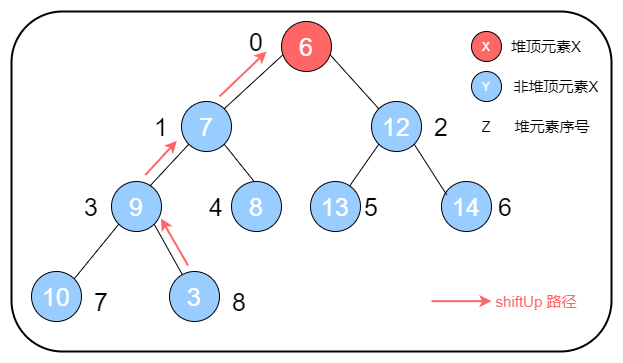

The diagram above was exported from draw.io. Its source (the exported page's mxGraphModel, read from the mxfile embedded in the PNG):
<mxGraphModel dx="716" dy="339" grid="1" gridSize="10" guides="1" tooltips="1" connect="1" arrows="1" fold="1" page="1" pageScale="1" pageWidth="827" pageHeight="1169" math="0" shadow="0">
  <root>
    <mxCell id="0" />
    <mxCell id="1" parent="0" />
    <mxCell id="uVOBjE7AgMHDXxGD40tv-36" value="" style="rounded=1;whiteSpace=wrap;html=1;fillColor=none;strokeWidth=2;" vertex="1" parent="1">
      <mxGeometry x="90" y="150" width="600" height="340" as="geometry" />
    </mxCell>
    <mxCell id="uVOBjE7AgMHDXxGD40tv-37" value="&lt;font style=&quot;font-size: 25px&quot; color=&quot;#ffffff&quot;&gt;6&lt;/font&gt;" style="ellipse;whiteSpace=wrap;html=1;aspect=fixed;fillColor=#FF6666;" vertex="1" parent="1">
      <mxGeometry x="360" y="160" width="50" height="50" as="geometry" />
    </mxCell>
    <mxCell id="uVOBjE7AgMHDXxGD40tv-38" value="&lt;font style=&quot;font-size: 25px&quot; color=&quot;#ffffff&quot;&gt;7&lt;/font&gt;" style="ellipse;whiteSpace=wrap;html=1;aspect=fixed;fillColor=#99CCFF;" vertex="1" parent="1">
      <mxGeometry x="260" y="240" width="50" height="50" as="geometry" />
    </mxCell>
    <mxCell id="uVOBjE7AgMHDXxGD40tv-39" value="&lt;font style=&quot;font-size: 25px&quot; color=&quot;#ffffff&quot;&gt;12&lt;/font&gt;" style="ellipse;whiteSpace=wrap;html=1;aspect=fixed;fillColor=#99CCFF;" vertex="1" parent="1">
      <mxGeometry x="450" y="240" width="50" height="50" as="geometry" />
    </mxCell>
    <mxCell id="uVOBjE7AgMHDXxGD40tv-40" value="&lt;font style=&quot;font-size: 25px&quot; color=&quot;#ffffff&quot;&gt;9&lt;/font&gt;" style="ellipse;whiteSpace=wrap;html=1;aspect=fixed;fillColor=#99CCFF;" vertex="1" parent="1">
      <mxGeometry x="190" y="320" width="50" height="50" as="geometry" />
    </mxCell>
    <mxCell id="uVOBjE7AgMHDXxGD40tv-41" value="&lt;font style=&quot;font-size: 25px&quot; color=&quot;#ffffff&quot;&gt;8&lt;/font&gt;" style="ellipse;whiteSpace=wrap;html=1;aspect=fixed;fillColor=#99CCFF;" vertex="1" parent="1">
      <mxGeometry x="310" y="320" width="50" height="50" as="geometry" />
    </mxCell>
    <mxCell id="uVOBjE7AgMHDXxGD40tv-42" value="&lt;font style=&quot;font-size: 25px&quot; color=&quot;#ffffff&quot;&gt;13&lt;/font&gt;" style="ellipse;whiteSpace=wrap;html=1;aspect=fixed;fillColor=#99CCFF;" vertex="1" parent="1">
      <mxGeometry x="389" y="320" width="50" height="50" as="geometry" />
    </mxCell>
    <mxCell id="uVOBjE7AgMHDXxGD40tv-43" value="&lt;font style=&quot;font-size: 25px&quot; color=&quot;#ffffff&quot;&gt;14&lt;/font&gt;" style="ellipse;whiteSpace=wrap;html=1;aspect=fixed;fillColor=#99CCFF;" vertex="1" parent="1">
      <mxGeometry x="520" y="320" width="50" height="50" as="geometry" />
    </mxCell>
    <mxCell id="uVOBjE7AgMHDXxGD40tv-44" value="&lt;font style=&quot;font-size: 25px&quot; color=&quot;#ffffff&quot;&gt;10&lt;/font&gt;" style="ellipse;whiteSpace=wrap;html=1;aspect=fixed;fillColor=#99CCFF;" vertex="1" parent="1">
      <mxGeometry x="110" y="410" width="50" height="50" as="geometry" />
    </mxCell>
    <mxCell id="uVOBjE7AgMHDXxGD40tv-45" value="" style="endArrow=none;html=1;entryX=0.025;entryY=0.669;entryDx=0;entryDy=0;entryPerimeter=0;exitX=1;exitY=0;exitDx=0;exitDy=0;" edge="1" parent="1" source="uVOBjE7AgMHDXxGD40tv-38" target="uVOBjE7AgMHDXxGD40tv-37">
      <mxGeometry width="50" height="50" relative="1" as="geometry">
        <mxPoint x="310" y="240" as="sourcePoint" />
        <mxPoint x="360" y="190" as="targetPoint" />
      </mxGeometry>
    </mxCell>
    <mxCell id="uVOBjE7AgMHDXxGD40tv-46" value="" style="endArrow=none;html=1;entryX=0;entryY=0;entryDx=0;entryDy=0;exitX=0.97;exitY=0.663;exitDx=0;exitDy=0;exitPerimeter=0;" edge="1" parent="1" source="uVOBjE7AgMHDXxGD40tv-37" target="uVOBjE7AgMHDXxGD40tv-39">
      <mxGeometry width="50" height="50" relative="1" as="geometry">
        <mxPoint x="419.9976695296628" y="183.8723304703372" as="sourcePoint" />
        <mxPoint x="488.5700000000001" y="120.00000000000004" as="targetPoint" />
      </mxGeometry>
    </mxCell>
    <mxCell id="uVOBjE7AgMHDXxGD40tv-47" value="" style="endArrow=none;html=1;entryX=0;entryY=1;entryDx=0;entryDy=0;exitX=0.769;exitY=0.09;exitDx=0;exitDy=0;exitPerimeter=0;" edge="1" parent="1" source="uVOBjE7AgMHDXxGD40tv-40" target="uVOBjE7AgMHDXxGD40tv-38">
      <mxGeometry width="50" height="50" relative="1" as="geometry">
        <mxPoint x="169.9976695296637" y="313.8723304703363" as="sourcePoint" />
        <mxPoint x="238.57" y="250.00000000000006" as="targetPoint" />
      </mxGeometry>
    </mxCell>
    <mxCell id="uVOBjE7AgMHDXxGD40tv-48" value="" style="endArrow=none;html=1;entryX=0;entryY=1;entryDx=0;entryDy=0;exitX=1;exitY=0;exitDx=0;exitDy=0;" edge="1" parent="1" source="uVOBjE7AgMHDXxGD40tv-44" target="uVOBjE7AgMHDXxGD40tv-40">
      <mxGeometry width="50" height="50" relative="1" as="geometry">
        <mxPoint x="119.99999999999993" y="371.82" as="sourcePoint" />
        <mxPoint x="158.87233047033664" y="329.99766952966337" as="targetPoint" />
      </mxGeometry>
    </mxCell>
    <mxCell id="uVOBjE7AgMHDXxGD40tv-49" value="" style="endArrow=none;html=1;entryX=0.103;entryY=0.266;entryDx=0;entryDy=0;exitX=1;exitY=1;exitDx=0;exitDy=0;entryPerimeter=0;" edge="1" parent="1" source="uVOBjE7AgMHDXxGD40tv-39" target="uVOBjE7AgMHDXxGD40tv-43">
      <mxGeometry width="50" height="50" relative="1" as="geometry">
        <mxPoint x="529.9999999999998" y="270" as="sourcePoint" />
        <mxPoint x="588.8223304703365" y="334.17233047033653" as="targetPoint" />
      </mxGeometry>
    </mxCell>
    <mxCell id="uVOBjE7AgMHDXxGD40tv-50" value="" style="endArrow=none;html=1;entryX=1;entryY=1;entryDx=0;entryDy=0;exitX=0.451;exitY=-0.002;exitDx=0;exitDy=0;exitPerimeter=0;" edge="1" parent="1" source="uVOBjE7AgMHDXxGD40tv-41" target="uVOBjE7AgMHDXxGD40tv-38">
      <mxGeometry width="50" height="50" relative="1" as="geometry">
        <mxPoint x="360.00233047033663" y="320.00233047033663" as="sourcePoint" />
        <mxPoint x="335.3576695296634" y="275.3576695296634" as="targetPoint" />
      </mxGeometry>
    </mxCell>
    <mxCell id="uVOBjE7AgMHDXxGD40tv-51" value="" style="endArrow=none;html=1;exitX=0;exitY=1;exitDx=0;exitDy=0;" edge="1" parent="1" source="uVOBjE7AgMHDXxGD40tv-39" target="uVOBjE7AgMHDXxGD40tv-42">
      <mxGeometry width="50" height="50" relative="1" as="geometry">
        <mxPoint x="399.9976695296628" y="269.3776695296627" as="sourcePoint" />
        <mxPoint x="432.4700000000001" y="319.99999999999994" as="targetPoint" />
      </mxGeometry>
    </mxCell>
    <mxCell id="uVOBjE7AgMHDXxGD40tv-52" value="&lt;font color=&quot;#ffffff&quot;&gt;X&lt;/font&gt;" style="ellipse;whiteSpace=wrap;html=1;aspect=fixed;fillColor=#FF6666;" vertex="1" parent="1">
      <mxGeometry x="550" y="170" width="30" height="30" as="geometry" />
    </mxCell>
    <mxCell id="uVOBjE7AgMHDXxGD40tv-53" value="&lt;font style=&quot;font-size: 15px&quot;&gt;堆顶元素X&lt;/font&gt;" style="text;html=1;strokeColor=none;fillColor=none;align=center;verticalAlign=middle;whiteSpace=wrap;rounded=0;" vertex="1" parent="1">
      <mxGeometry x="580" y="175" width="90" height="20" as="geometry" />
    </mxCell>
    <mxCell id="uVOBjE7AgMHDXxGD40tv-54" value="&lt;font color=&quot;#ffffff&quot;&gt;Y&lt;/font&gt;" style="ellipse;whiteSpace=wrap;html=1;aspect=fixed;fillColor=#99CCFF;" vertex="1" parent="1">
      <mxGeometry x="550" y="210" width="30" height="30" as="geometry" />
    </mxCell>
    <mxCell id="uVOBjE7AgMHDXxGD40tv-55" value="&lt;font style=&quot;font-size: 15px&quot;&gt;非堆顶元素X&lt;/font&gt;" style="text;html=1;strokeColor=none;fillColor=none;align=center;verticalAlign=middle;whiteSpace=wrap;rounded=0;" vertex="1" parent="1">
      <mxGeometry x="590" y="215" width="90" height="20" as="geometry" />
    </mxCell>
    <mxCell id="uVOBjE7AgMHDXxGD40tv-56" value="&lt;font style=&quot;font-size: 25px&quot;&gt;0&lt;/font&gt;" style="text;html=1;strokeColor=none;fillColor=none;align=center;verticalAlign=middle;whiteSpace=wrap;rounded=0;" vertex="1" parent="1">
      <mxGeometry x="315" y="170" width="40" height="20" as="geometry" />
    </mxCell>
    <mxCell id="uVOBjE7AgMHDXxGD40tv-57" value="&lt;font style=&quot;font-size: 25px&quot;&gt;1&lt;/font&gt;" style="text;html=1;strokeColor=none;fillColor=none;align=center;verticalAlign=middle;whiteSpace=wrap;rounded=0;" vertex="1" parent="1">
      <mxGeometry x="220" y="255" width="40" height="20" as="geometry" />
    </mxCell>
    <mxCell id="uVOBjE7AgMHDXxGD40tv-58" value="&lt;font style=&quot;font-size: 25px&quot;&gt;2&lt;/font&gt;" style="text;html=1;strokeColor=none;fillColor=none;align=center;verticalAlign=middle;whiteSpace=wrap;rounded=0;" vertex="1" parent="1">
      <mxGeometry x="500" y="255" width="40" height="20" as="geometry" />
    </mxCell>
    <mxCell id="uVOBjE7AgMHDXxGD40tv-59" value="&lt;font style=&quot;font-size: 25px&quot;&gt;3&lt;/font&gt;" style="text;html=1;strokeColor=none;fillColor=none;align=center;verticalAlign=middle;whiteSpace=wrap;rounded=0;" vertex="1" parent="1">
      <mxGeometry x="150" y="335" width="40" height="20" as="geometry" />
    </mxCell>
    <mxCell id="uVOBjE7AgMHDXxGD40tv-60" value="&lt;font style=&quot;font-size: 25px&quot;&gt;4&lt;/font&gt;" style="text;html=1;strokeColor=none;fillColor=none;align=center;verticalAlign=middle;whiteSpace=wrap;rounded=0;" vertex="1" parent="1">
      <mxGeometry x="275" y="335" width="40" height="20" as="geometry" />
    </mxCell>
    <mxCell id="uVOBjE7AgMHDXxGD40tv-61" value="&lt;font style=&quot;font-size: 25px&quot;&gt;5&lt;/font&gt;" style="text;html=1;strokeColor=none;fillColor=none;align=center;verticalAlign=middle;whiteSpace=wrap;rounded=0;" vertex="1" parent="1">
      <mxGeometry x="430" y="335" width="40" height="20" as="geometry" />
    </mxCell>
    <mxCell id="uVOBjE7AgMHDXxGD40tv-62" value="&lt;font style=&quot;font-size: 25px&quot;&gt;6&lt;/font&gt;" style="text;html=1;strokeColor=none;fillColor=none;align=center;verticalAlign=middle;whiteSpace=wrap;rounded=0;" vertex="1" parent="1">
      <mxGeometry x="564" y="335" width="40" height="20" as="geometry" />
    </mxCell>
    <mxCell id="uVOBjE7AgMHDXxGD40tv-63" value="&lt;font style=&quot;font-size: 25px&quot;&gt;7&lt;/font&gt;" style="text;html=1;strokeColor=none;fillColor=none;align=center;verticalAlign=middle;whiteSpace=wrap;rounded=0;" vertex="1" parent="1">
      <mxGeometry x="160" y="430" width="40" height="20" as="geometry" />
    </mxCell>
    <mxCell id="uVOBjE7AgMHDXxGD40tv-64" value="&lt;font style=&quot;font-size: 15px&quot;&gt;Z&lt;/font&gt;" style="text;html=1;strokeColor=none;fillColor=none;align=center;verticalAlign=middle;whiteSpace=wrap;rounded=0;" vertex="1" parent="1">
      <mxGeometry x="550" y="255" width="30" height="20" as="geometry" />
    </mxCell>
    <mxCell id="uVOBjE7AgMHDXxGD40tv-65" value="&lt;font style=&quot;font-size: 15px&quot;&gt;堆元素序号&lt;/font&gt;" style="text;html=1;strokeColor=none;fillColor=none;align=center;verticalAlign=middle;whiteSpace=wrap;rounded=0;" vertex="1" parent="1">
      <mxGeometry x="586" y="255" width="90" height="20" as="geometry" />
    </mxCell>
    <mxCell id="uVOBjE7AgMHDXxGD40tv-66" value="&lt;font style=&quot;font-size: 25px&quot; color=&quot;#ffffff&quot;&gt;3&lt;/font&gt;" style="ellipse;whiteSpace=wrap;html=1;aspect=fixed;fillColor=#99CCFF;" vertex="1" parent="1">
      <mxGeometry x="248" y="410" width="50" height="50" as="geometry" />
    </mxCell>
    <mxCell id="uVOBjE7AgMHDXxGD40tv-67" value="" style="endArrow=none;html=1;entryX=1;entryY=1;entryDx=0;entryDy=0;" edge="1" parent="1" source="uVOBjE7AgMHDXxGD40tv-66" target="uVOBjE7AgMHDXxGD40tv-40">
      <mxGeometry width="50" height="50" relative="1" as="geometry">
        <mxPoint x="199.9976695296628" y="430.0023304703372" as="sourcePoint" />
        <mxPoint x="244.6423304703373" y="375.3576695296627" as="targetPoint" />
      </mxGeometry>
    </mxCell>
    <mxCell id="uVOBjE7AgMHDXxGD40tv-68" value="&lt;font style=&quot;font-size: 25px&quot;&gt;8&lt;/font&gt;" style="text;html=1;strokeColor=none;fillColor=none;align=center;verticalAlign=middle;whiteSpace=wrap;rounded=0;" vertex="1" parent="1">
      <mxGeometry x="298" y="430" width="40" height="20" as="geometry" />
    </mxCell>
    <mxCell id="uVOBjE7AgMHDXxGD40tv-70" value="" style="endArrow=classic;html=1;strokeWidth=2;strokeColor=#FF6666;" edge="1" parent="1">
      <mxGeometry width="50" height="50" relative="1" as="geometry">
        <mxPoint x="510" y="439.66" as="sourcePoint" />
        <mxPoint x="570" y="439.66" as="targetPoint" />
      </mxGeometry>
    </mxCell>
    <mxCell id="uVOBjE7AgMHDXxGD40tv-71" value="&lt;font style=&quot;font-size: 15px&quot; color=&quot;#ff6666&quot;&gt;shiftUp 路径&lt;/font&gt;" style="text;html=1;strokeColor=none;fillColor=none;align=center;verticalAlign=middle;whiteSpace=wrap;rounded=0;" vertex="1" parent="1">
      <mxGeometry x="560" y="430" width="110" height="20" as="geometry" />
    </mxCell>
    <mxCell id="uVOBjE7AgMHDXxGD40tv-77" value="" style="endArrow=classic;html=1;strokeColor=#FF6666;strokeWidth=2;entryX=0.557;entryY=1.218;entryDx=0;entryDy=0;entryPerimeter=0;jumpSize=2;" edge="1" parent="1">
      <mxGeometry width="50" height="50" relative="1" as="geometry">
        <mxPoint x="223.9" y="313.45" as="sourcePoint" />
        <mxPoint x="255.27999999999997" y="279.36" as="targetPoint" />
      </mxGeometry>
    </mxCell>
    <mxCell id="uVOBjE7AgMHDXxGD40tv-78" value="" style="endArrow=classic;html=1;strokeColor=#FF6666;strokeWidth=2;entryX=0.989;entryY=0.739;entryDx=0;entryDy=0;entryPerimeter=0;jumpSize=2;" edge="1" parent="1" target="uVOBjE7AgMHDXxGD40tv-40">
      <mxGeometry width="50" height="50" relative="1" as="geometry">
        <mxPoint x="266.62" y="404.09000000000003" as="sourcePoint" />
        <mxPoint x="298" y="370" as="targetPoint" />
      </mxGeometry>
    </mxCell>
    <mxCell id="uVOBjE7AgMHDXxGD40tv-79" value="" style="endArrow=classic;html=1;strokeColor=#FF6666;strokeWidth=2;entryX=0.75;entryY=1;entryDx=0;entryDy=0;jumpSize=2;" edge="1" parent="1" target="uVOBjE7AgMHDXxGD40tv-56">
      <mxGeometry width="50" height="50" relative="1" as="geometry">
        <mxPoint x="298" y="235.00000000000006" as="sourcePoint" />
        <mxPoint x="329.38" y="200.91000000000003" as="targetPoint" />
      </mxGeometry>
    </mxCell>
  </root>
</mxGraphModel>